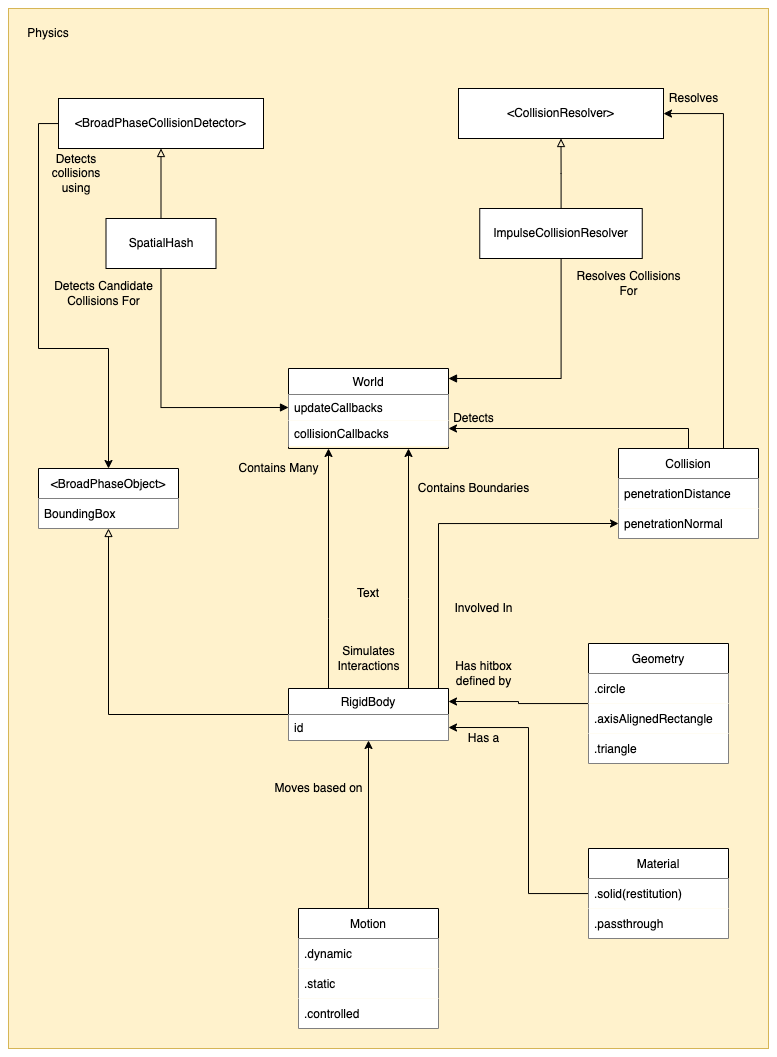

The diagram above was exported from draw.io. Its source (the exported page's mxGraphModel, read from the mxfile embedded in the PNG):
<mxGraphModel dx="1678" dy="838" grid="1" gridSize="10" guides="1" tooltips="1" connect="1" arrows="1" fold="1" page="1" pageScale="1" pageWidth="827" pageHeight="1169" math="0" shadow="0">
  <root>
    <mxCell id="WIyWlLk6GJQsqaUBKTNV-0" />
    <mxCell id="WIyWlLk6GJQsqaUBKTNV-1" parent="WIyWlLk6GJQsqaUBKTNV-0" />
    <mxCell id="g7ctpEpMomaE7DidM355-69" value="" style="rounded=0;whiteSpace=wrap;html=1;fillColor=#fff2cc;strokeColor=#d6b656;" parent="WIyWlLk6GJQsqaUBKTNV-1" vertex="1">
      <mxGeometry x="50" y="70" width="760" height="1040" as="geometry" />
    </mxCell>
    <mxCell id="g7ctpEpMomaE7DidM355-9" style="edgeStyle=orthogonalEdgeStyle;rounded=0;orthogonalLoop=1;jettySize=auto;html=1;entryX=0.25;entryY=1;entryDx=0;entryDy=0;" parent="WIyWlLk6GJQsqaUBKTNV-1" source="zkfFHV4jXpPFQw0GAbJ--6" target="g7ctpEpMomaE7DidM355-1" edge="1">
      <mxGeometry relative="1" as="geometry">
        <Array as="points">
          <mxPoint x="370" y="680" />
          <mxPoint x="370" y="680" />
        </Array>
      </mxGeometry>
    </mxCell>
    <mxCell id="g7ctpEpMomaE7DidM355-10" style="edgeStyle=orthogonalEdgeStyle;rounded=0;orthogonalLoop=1;jettySize=auto;html=1;entryX=0.75;entryY=1;entryDx=0;entryDy=0;" parent="WIyWlLk6GJQsqaUBKTNV-1" source="zkfFHV4jXpPFQw0GAbJ--6" target="g7ctpEpMomaE7DidM355-1" edge="1">
      <mxGeometry relative="1" as="geometry">
        <Array as="points">
          <mxPoint x="450" y="660" />
          <mxPoint x="450" y="660" />
        </Array>
      </mxGeometry>
    </mxCell>
    <mxCell id="g7ctpEpMomaE7DidM355-17" style="edgeStyle=orthogonalEdgeStyle;rounded=0;orthogonalLoop=1;jettySize=auto;html=1;entryX=0.5;entryY=1;entryDx=0;entryDy=0;endArrow=block;endFill=0;" parent="WIyWlLk6GJQsqaUBKTNV-1" source="zkfFHV4jXpPFQw0GAbJ--6" target="g7ctpEpMomaE7DidM355-13" edge="1">
      <mxGeometry relative="1" as="geometry" />
    </mxCell>
    <mxCell id="g7ctpEpMomaE7DidM355-59" style="edgeStyle=orthogonalEdgeStyle;rounded=0;orthogonalLoop=1;jettySize=auto;html=1;entryX=0;entryY=0.5;entryDx=0;entryDy=0;endArrow=classic;endFill=1;strokeWidth=1;" parent="WIyWlLk6GJQsqaUBKTNV-1" source="zkfFHV4jXpPFQw0GAbJ--6" target="g7ctpEpMomaE7DidM355-56" edge="1">
      <mxGeometry relative="1" as="geometry">
        <Array as="points">
          <mxPoint x="480" y="585" />
        </Array>
      </mxGeometry>
    </mxCell>
    <mxCell id="zkfFHV4jXpPFQw0GAbJ--6" value="RigidBody" style="swimlane;fontStyle=0;align=center;verticalAlign=top;childLayout=stackLayout;horizontal=1;startSize=26;horizontalStack=0;resizeParent=1;resizeLast=0;collapsible=1;marginBottom=0;rounded=0;shadow=0;strokeWidth=1;" parent="WIyWlLk6GJQsqaUBKTNV-1" vertex="1">
      <mxGeometry x="330" y="750" width="160" height="52" as="geometry">
        <mxRectangle x="130" y="380" width="160" height="26" as="alternateBounds" />
      </mxGeometry>
    </mxCell>
    <mxCell id="zkfFHV4jXpPFQw0GAbJ--7" value="id" style="text;align=left;verticalAlign=top;spacingLeft=4;spacingRight=4;overflow=hidden;rotatable=0;points=[[0,0.5],[1,0.5]];portConstraint=eastwest;fillColor=default;" parent="zkfFHV4jXpPFQw0GAbJ--6" vertex="1">
      <mxGeometry y="26" width="160" height="26" as="geometry" />
    </mxCell>
    <mxCell id="g7ctpEpMomaE7DidM355-1" value="World" style="swimlane;fontStyle=0;align=center;verticalAlign=top;childLayout=stackLayout;horizontal=1;startSize=26;horizontalStack=0;resizeParent=1;resizeLast=0;collapsible=1;marginBottom=0;rounded=0;shadow=0;strokeWidth=1;" parent="WIyWlLk6GJQsqaUBKTNV-1" vertex="1">
      <mxGeometry x="330" y="430" width="160" height="80" as="geometry">
        <mxRectangle x="130" y="380" width="160" height="26" as="alternateBounds" />
      </mxGeometry>
    </mxCell>
    <mxCell id="g7ctpEpMomaE7DidM355-2" value="updateCallbacks&#10;" style="text;align=left;verticalAlign=top;spacingLeft=4;spacingRight=4;overflow=hidden;rotatable=0;points=[[0,0.5],[1,0.5]];portConstraint=eastwest;fillColor=default;" parent="g7ctpEpMomaE7DidM355-1" vertex="1">
      <mxGeometry y="26" width="160" height="26" as="geometry" />
    </mxCell>
    <mxCell id="g7ctpEpMomaE7DidM355-3" value="collisionCallbacks" style="text;align=left;verticalAlign=top;spacingLeft=4;spacingRight=4;overflow=hidden;rotatable=0;points=[[0,0.5],[1,0.5]];portConstraint=eastwest;rounded=0;shadow=0;html=0;fillColor=default;" parent="g7ctpEpMomaE7DidM355-1" vertex="1">
      <mxGeometry y="52" width="160" height="26" as="geometry" />
    </mxCell>
    <mxCell id="g7ctpEpMomaE7DidM355-8" value="Contains Many" style="text;html=1;align=center;verticalAlign=middle;resizable=0;points=[];autosize=1;strokeColor=none;fillColor=none;" parent="WIyWlLk6GJQsqaUBKTNV-1" vertex="1">
      <mxGeometry x="270" y="520" width="100" height="20" as="geometry" />
    </mxCell>
    <mxCell id="g7ctpEpMomaE7DidM355-11" value="Contains Boundaries" style="text;html=1;align=center;verticalAlign=middle;resizable=0;points=[];autosize=1;strokeColor=none;fillColor=none;" parent="WIyWlLk6GJQsqaUBKTNV-1" vertex="1">
      <mxGeometry x="450" y="540" width="130" height="20" as="geometry" />
    </mxCell>
    <mxCell id="g7ctpEpMomaE7DidM355-12" value="Simulates&lt;br&gt;Interactions" style="text;html=1;align=center;verticalAlign=middle;resizable=0;points=[];autosize=1;strokeColor=none;fillColor=none;" parent="WIyWlLk6GJQsqaUBKTNV-1" vertex="1">
      <mxGeometry x="370" y="705" width="80" height="30" as="geometry" />
    </mxCell>
    <mxCell id="g7ctpEpMomaE7DidM355-13" value="&lt;BroadPhaseObject&gt;" style="swimlane;fontStyle=0;childLayout=stackLayout;horizontal=1;startSize=30;horizontalStack=0;resizeParent=1;resizeParentMax=0;resizeLast=0;collapsible=1;marginBottom=0;fillColor=default;" parent="WIyWlLk6GJQsqaUBKTNV-1" vertex="1">
      <mxGeometry x="80" y="530" width="140" height="60" as="geometry" />
    </mxCell>
    <mxCell id="g7ctpEpMomaE7DidM355-14" value="BoundingBox" style="text;strokeColor=none;fillColor=default;align=left;verticalAlign=middle;spacingLeft=4;spacingRight=4;overflow=hidden;points=[[0,0.5],[1,0.5]];portConstraint=eastwest;rotatable=0;" parent="g7ctpEpMomaE7DidM355-13" vertex="1">
      <mxGeometry y="30" width="140" height="30" as="geometry" />
    </mxCell>
    <mxCell id="ribDxlPz8UFyusOti2yO-3" style="edgeStyle=orthogonalEdgeStyle;rounded=0;orthogonalLoop=1;jettySize=auto;html=1;entryX=1;entryY=0.5;entryDx=0;entryDy=0;startArrow=none;startFill=0;endArrow=classic;endFill=1;" edge="1" parent="WIyWlLk6GJQsqaUBKTNV-1" source="g7ctpEpMomaE7DidM355-22" target="zkfFHV4jXpPFQw0GAbJ--7">
      <mxGeometry relative="1" as="geometry">
        <Array as="points">
          <mxPoint x="570" y="955" />
          <mxPoint x="570" y="789" />
        </Array>
      </mxGeometry>
    </mxCell>
    <mxCell id="g7ctpEpMomaE7DidM355-22" value="Material" style="swimlane;fontStyle=0;childLayout=stackLayout;horizontal=1;startSize=30;horizontalStack=0;resizeParent=1;resizeParentMax=0;resizeLast=0;collapsible=1;marginBottom=0;fillColor=default;" parent="WIyWlLk6GJQsqaUBKTNV-1" vertex="1">
      <mxGeometry x="630" y="910" width="140" height="90" as="geometry" />
    </mxCell>
    <mxCell id="g7ctpEpMomaE7DidM355-31" value=".solid(restitution)" style="text;strokeColor=none;fillColor=default;align=left;verticalAlign=middle;spacingLeft=4;spacingRight=4;overflow=hidden;points=[[0,0.5],[1,0.5]];portConstraint=eastwest;rotatable=0;" parent="g7ctpEpMomaE7DidM355-22" vertex="1">
      <mxGeometry y="30" width="140" height="30" as="geometry" />
    </mxCell>
    <mxCell id="ribDxlPz8UFyusOti2yO-1" value=".passthrough" style="text;strokeColor=none;fillColor=default;align=left;verticalAlign=middle;spacingLeft=4;spacingRight=4;overflow=hidden;points=[[0,0.5],[1,0.5]];portConstraint=eastwest;rotatable=0;" vertex="1" parent="g7ctpEpMomaE7DidM355-22">
      <mxGeometry y="60" width="140" height="30" as="geometry" />
    </mxCell>
    <mxCell id="g7ctpEpMomaE7DidM355-32" style="edgeStyle=orthogonalEdgeStyle;rounded=0;orthogonalLoop=1;jettySize=auto;html=1;entryX=0.5;entryY=1;entryDx=0;entryDy=0;endArrow=classic;endFill=1;strokeWidth=1;" parent="WIyWlLk6GJQsqaUBKTNV-1" source="g7ctpEpMomaE7DidM355-24" target="zkfFHV4jXpPFQw0GAbJ--6" edge="1">
      <mxGeometry relative="1" as="geometry" />
    </mxCell>
    <mxCell id="g7ctpEpMomaE7DidM355-24" value="Motion" style="swimlane;fontStyle=0;childLayout=stackLayout;horizontal=1;startSize=30;horizontalStack=0;resizeParent=1;resizeParentMax=0;resizeLast=0;collapsible=1;marginBottom=0;fillColor=default;" parent="WIyWlLk6GJQsqaUBKTNV-1" vertex="1">
      <mxGeometry x="340" y="970" width="140" height="120" as="geometry" />
    </mxCell>
    <mxCell id="g7ctpEpMomaE7DidM355-23" value=".dynamic" style="text;strokeColor=none;fillColor=default;align=left;verticalAlign=middle;spacingLeft=4;spacingRight=4;overflow=hidden;points=[[0,0.5],[1,0.5]];portConstraint=eastwest;rotatable=0;" parent="g7ctpEpMomaE7DidM355-24" vertex="1">
      <mxGeometry y="30" width="140" height="30" as="geometry" />
    </mxCell>
    <mxCell id="g7ctpEpMomaE7DidM355-25" value=".static" style="text;strokeColor=none;fillColor=default;align=left;verticalAlign=middle;spacingLeft=4;spacingRight=4;overflow=hidden;points=[[0,0.5],[1,0.5]];portConstraint=eastwest;rotatable=0;" parent="g7ctpEpMomaE7DidM355-24" vertex="1">
      <mxGeometry y="60" width="140" height="30" as="geometry" />
    </mxCell>
    <mxCell id="ribDxlPz8UFyusOti2yO-0" value=".controlled" style="text;strokeColor=none;fillColor=default;align=left;verticalAlign=middle;spacingLeft=4;spacingRight=4;overflow=hidden;points=[[0,0.5],[1,0.5]];portConstraint=eastwest;rotatable=0;" vertex="1" parent="g7ctpEpMomaE7DidM355-24">
      <mxGeometry y="90" width="140" height="30" as="geometry" />
    </mxCell>
    <mxCell id="g7ctpEpMomaE7DidM355-37" style="edgeStyle=orthogonalEdgeStyle;rounded=0;orthogonalLoop=1;jettySize=auto;html=1;entryX=1;entryY=0.25;entryDx=0;entryDy=0;endArrow=classic;endFill=1;strokeWidth=1;" parent="WIyWlLk6GJQsqaUBKTNV-1" source="g7ctpEpMomaE7DidM355-26" target="zkfFHV4jXpPFQw0GAbJ--6" edge="1">
      <mxGeometry relative="1" as="geometry" />
    </mxCell>
    <mxCell id="g7ctpEpMomaE7DidM355-26" value="Geometry" style="swimlane;fontStyle=0;childLayout=stackLayout;horizontal=1;startSize=30;horizontalStack=0;resizeParent=1;resizeParentMax=0;resizeLast=0;collapsible=1;marginBottom=0;fillColor=default;" parent="WIyWlLk6GJQsqaUBKTNV-1" vertex="1">
      <mxGeometry x="630" y="705" width="140" height="120" as="geometry" />
    </mxCell>
    <mxCell id="g7ctpEpMomaE7DidM355-36" value=".circle" style="text;strokeColor=none;fillColor=default;align=left;verticalAlign=middle;spacingLeft=4;spacingRight=4;overflow=hidden;points=[[0,0.5],[1,0.5]];portConstraint=eastwest;rotatable=0;" parent="g7ctpEpMomaE7DidM355-26" vertex="1">
      <mxGeometry y="30" width="140" height="30" as="geometry" />
    </mxCell>
    <mxCell id="g7ctpEpMomaE7DidM355-27" value=".axisAlignedRectangle" style="text;strokeColor=none;fillColor=default;align=left;verticalAlign=middle;spacingLeft=4;spacingRight=4;overflow=hidden;points=[[0,0.5],[1,0.5]];portConstraint=eastwest;rotatable=0;" parent="g7ctpEpMomaE7DidM355-26" vertex="1">
      <mxGeometry y="60" width="140" height="30" as="geometry" />
    </mxCell>
    <mxCell id="ribDxlPz8UFyusOti2yO-2" value=".triangle" style="text;strokeColor=none;fillColor=default;align=left;verticalAlign=middle;spacingLeft=4;spacingRight=4;overflow=hidden;points=[[0,0.5],[1,0.5]];portConstraint=eastwest;rotatable=0;" vertex="1" parent="g7ctpEpMomaE7DidM355-26">
      <mxGeometry y="90" width="140" height="30" as="geometry" />
    </mxCell>
    <mxCell id="g7ctpEpMomaE7DidM355-33" value="Moves based on" style="text;html=1;align=center;verticalAlign=middle;resizable=0;points=[];autosize=1;strokeColor=none;fillColor=none;" parent="WIyWlLk6GJQsqaUBKTNV-1" vertex="1">
      <mxGeometry x="310" y="840" width="100" height="20" as="geometry" />
    </mxCell>
    <mxCell id="g7ctpEpMomaE7DidM355-38" value="Has hitbox&lt;br&gt;defined by" style="text;html=1;align=center;verticalAlign=middle;resizable=0;points=[];autosize=1;strokeColor=none;fillColor=none;" parent="WIyWlLk6GJQsqaUBKTNV-1" vertex="1">
      <mxGeometry x="490" y="720" width="70" height="30" as="geometry" />
    </mxCell>
    <mxCell id="g7ctpEpMomaE7DidM355-73" style="edgeStyle=orthogonalEdgeStyle;rounded=0;orthogonalLoop=1;jettySize=auto;html=1;endArrow=classic;endFill=1;strokeWidth=1;" parent="WIyWlLk6GJQsqaUBKTNV-1" source="g7ctpEpMomaE7DidM355-41" target="g7ctpEpMomaE7DidM355-13" edge="1">
      <mxGeometry relative="1" as="geometry">
        <Array as="points">
          <mxPoint x="80" y="185" />
          <mxPoint x="80" y="410" />
          <mxPoint x="150" y="410" />
        </Array>
      </mxGeometry>
    </mxCell>
    <mxCell id="g7ctpEpMomaE7DidM355-41" value="&amp;lt;BroadPhaseCollisionDetector&amp;gt;" style="rounded=0;whiteSpace=wrap;html=1;fillColor=default;" parent="WIyWlLk6GJQsqaUBKTNV-1" vertex="1">
      <mxGeometry x="100" y="160" width="205" height="50" as="geometry" />
    </mxCell>
    <mxCell id="g7ctpEpMomaE7DidM355-43" style="edgeStyle=orthogonalEdgeStyle;rounded=0;orthogonalLoop=1;jettySize=auto;html=1;entryX=0.5;entryY=1;entryDx=0;entryDy=0;endArrow=block;endFill=0;strokeWidth=1;" parent="WIyWlLk6GJQsqaUBKTNV-1" source="g7ctpEpMomaE7DidM355-42" target="g7ctpEpMomaE7DidM355-41" edge="1">
      <mxGeometry relative="1" as="geometry" />
    </mxCell>
    <mxCell id="g7ctpEpMomaE7DidM355-45" style="edgeStyle=orthogonalEdgeStyle;rounded=0;orthogonalLoop=1;jettySize=auto;html=1;entryX=0;entryY=0.5;entryDx=0;entryDy=0;endArrow=block;endFill=1;strokeWidth=1;" parent="WIyWlLk6GJQsqaUBKTNV-1" source="g7ctpEpMomaE7DidM355-42" target="g7ctpEpMomaE7DidM355-2" edge="1">
      <mxGeometry relative="1" as="geometry" />
    </mxCell>
    <mxCell id="g7ctpEpMomaE7DidM355-42" value="SpatialHash" style="rounded=0;whiteSpace=wrap;html=1;fillColor=default;" parent="WIyWlLk6GJQsqaUBKTNV-1" vertex="1">
      <mxGeometry x="147.5" y="280" width="110" height="50" as="geometry" />
    </mxCell>
    <mxCell id="g7ctpEpMomaE7DidM355-46" value="Detects Candidate&lt;br&gt;Collisions For" style="text;html=1;align=center;verticalAlign=middle;resizable=0;points=[];autosize=1;strokeColor=none;fillColor=none;" parent="WIyWlLk6GJQsqaUBKTNV-1" vertex="1">
      <mxGeometry x="90" y="340" width="110" height="30" as="geometry" />
    </mxCell>
    <mxCell id="g7ctpEpMomaE7DidM355-57" style="edgeStyle=orthogonalEdgeStyle;rounded=0;orthogonalLoop=1;jettySize=auto;html=1;endArrow=classic;endFill=1;strokeWidth=1;exitX=0.75;exitY=0;exitDx=0;exitDy=0;" parent="WIyWlLk6GJQsqaUBKTNV-1" source="g7ctpEpMomaE7DidM355-52" target="g7ctpEpMomaE7DidM355-47" edge="1">
      <mxGeometry relative="1" as="geometry">
        <Array as="points">
          <mxPoint x="765" y="175" />
        </Array>
      </mxGeometry>
    </mxCell>
    <mxCell id="g7ctpEpMomaE7DidM355-47" value="&amp;lt;CollisionResolver&amp;gt;" style="rounded=0;whiteSpace=wrap;html=1;fillColor=default;" parent="WIyWlLk6GJQsqaUBKTNV-1" vertex="1">
      <mxGeometry x="500" y="150" width="205" height="50" as="geometry" />
    </mxCell>
    <mxCell id="g7ctpEpMomaE7DidM355-49" style="edgeStyle=orthogonalEdgeStyle;rounded=0;orthogonalLoop=1;jettySize=auto;html=1;endArrow=block;endFill=1;strokeWidth=1;" parent="WIyWlLk6GJQsqaUBKTNV-1" source="g7ctpEpMomaE7DidM355-48" edge="1">
      <mxGeometry relative="1" as="geometry">
        <mxPoint x="490" y="440" as="targetPoint" />
        <Array as="points">
          <mxPoint x="603" y="440" />
          <mxPoint x="490" y="440" />
        </Array>
      </mxGeometry>
    </mxCell>
    <mxCell id="g7ctpEpMomaE7DidM355-51" style="edgeStyle=orthogonalEdgeStyle;rounded=0;orthogonalLoop=1;jettySize=auto;html=1;entryX=0.5;entryY=1;entryDx=0;entryDy=0;endArrow=block;endFill=0;strokeWidth=1;" parent="WIyWlLk6GJQsqaUBKTNV-1" source="g7ctpEpMomaE7DidM355-48" target="g7ctpEpMomaE7DidM355-47" edge="1">
      <mxGeometry relative="1" as="geometry" />
    </mxCell>
    <mxCell id="g7ctpEpMomaE7DidM355-48" value="ImpulseCollisionResolver" style="rounded=0;whiteSpace=wrap;html=1;fillColor=default;" parent="WIyWlLk6GJQsqaUBKTNV-1" vertex="1">
      <mxGeometry x="521.25" y="270" width="162.5" height="50" as="geometry" />
    </mxCell>
    <mxCell id="g7ctpEpMomaE7DidM355-50" value="Resolves Collisions&lt;br&gt;For" style="text;html=1;align=center;verticalAlign=middle;resizable=0;points=[];autosize=1;strokeColor=none;fillColor=none;" parent="WIyWlLk6GJQsqaUBKTNV-1" vertex="1">
      <mxGeometry x="610" y="330" width="120" height="30" as="geometry" />
    </mxCell>
    <mxCell id="g7ctpEpMomaE7DidM355-52" value="Collision" style="swimlane;fontStyle=0;childLayout=stackLayout;horizontal=1;startSize=30;horizontalStack=0;resizeParent=1;resizeParentMax=0;resizeLast=0;collapsible=1;marginBottom=0;fillColor=default;" parent="WIyWlLk6GJQsqaUBKTNV-1" vertex="1">
      <mxGeometry x="660" y="510" width="140" height="90" as="geometry" />
    </mxCell>
    <mxCell id="g7ctpEpMomaE7DidM355-55" value="penetrationDistance" style="text;strokeColor=none;fillColor=default;align=left;verticalAlign=middle;spacingLeft=4;spacingRight=4;overflow=hidden;points=[[0,0.5],[1,0.5]];portConstraint=eastwest;rotatable=0;" parent="g7ctpEpMomaE7DidM355-52" vertex="1">
      <mxGeometry y="30" width="140" height="30" as="geometry" />
    </mxCell>
    <mxCell id="g7ctpEpMomaE7DidM355-56" value="penetrationNormal" style="text;strokeColor=none;fillColor=default;align=left;verticalAlign=middle;spacingLeft=4;spacingRight=4;overflow=hidden;points=[[0,0.5],[1,0.5]];portConstraint=eastwest;rotatable=0;" parent="g7ctpEpMomaE7DidM355-52" vertex="1">
      <mxGeometry y="60" width="140" height="30" as="geometry" />
    </mxCell>
    <mxCell id="g7ctpEpMomaE7DidM355-58" value="Resolves" style="text;html=1;align=center;verticalAlign=middle;resizable=0;points=[];autosize=1;strokeColor=none;fillColor=none;" parent="WIyWlLk6GJQsqaUBKTNV-1" vertex="1">
      <mxGeometry x="705" y="150" width="60" height="20" as="geometry" />
    </mxCell>
    <mxCell id="g7ctpEpMomaE7DidM355-60" value="Involved In" style="text;html=1;align=center;verticalAlign=middle;resizable=0;points=[];autosize=1;strokeColor=none;fillColor=none;" parent="WIyWlLk6GJQsqaUBKTNV-1" vertex="1">
      <mxGeometry x="490" y="660" width="70" height="20" as="geometry" />
    </mxCell>
    <mxCell id="g7ctpEpMomaE7DidM355-65" style="edgeStyle=orthogonalEdgeStyle;rounded=0;orthogonalLoop=1;jettySize=auto;html=1;endArrow=classic;endFill=1;strokeWidth=1;" parent="WIyWlLk6GJQsqaUBKTNV-1" source="g7ctpEpMomaE7DidM355-52" target="g7ctpEpMomaE7DidM355-3" edge="1">
      <mxGeometry relative="1" as="geometry">
        <Array as="points">
          <mxPoint x="730" y="490" />
        </Array>
      </mxGeometry>
    </mxCell>
    <mxCell id="g7ctpEpMomaE7DidM355-66" value="Detects" style="text;html=1;align=center;verticalAlign=middle;resizable=0;points=[];autosize=1;strokeColor=none;fillColor=none;" parent="WIyWlLk6GJQsqaUBKTNV-1" vertex="1">
      <mxGeometry x="485" y="470" width="60" height="20" as="geometry" />
    </mxCell>
    <mxCell id="g7ctpEpMomaE7DidM355-70" value="Text" style="text;html=1;strokeColor=none;fillColor=none;align=center;verticalAlign=middle;whiteSpace=wrap;rounded=0;" parent="WIyWlLk6GJQsqaUBKTNV-1" vertex="1">
      <mxGeometry x="380" y="640" width="60" height="30" as="geometry" />
    </mxCell>
    <mxCell id="g7ctpEpMomaE7DidM355-72" value="Physics" style="text;html=1;strokeColor=none;fillColor=none;align=center;verticalAlign=middle;whiteSpace=wrap;rounded=0;" parent="WIyWlLk6GJQsqaUBKTNV-1" vertex="1">
      <mxGeometry x="60" y="80" width="60" height="30" as="geometry" />
    </mxCell>
    <mxCell id="g7ctpEpMomaE7DidM355-74" value="Detects collisions using" style="text;html=1;strokeColor=none;fillColor=none;align=center;verticalAlign=middle;whiteSpace=wrap;rounded=0;" parent="WIyWlLk6GJQsqaUBKTNV-1" vertex="1">
      <mxGeometry x="87.5" y="220" width="60" height="30" as="geometry" />
    </mxCell>
    <mxCell id="ribDxlPz8UFyusOti2yO-4" value="Has a" style="text;html=1;align=center;verticalAlign=middle;resizable=0;points=[];autosize=1;strokeColor=none;fillColor=none;" vertex="1" parent="WIyWlLk6GJQsqaUBKTNV-1">
      <mxGeometry x="500" y="790" width="50" height="20" as="geometry" />
    </mxCell>
  </root>
</mxGraphModel>